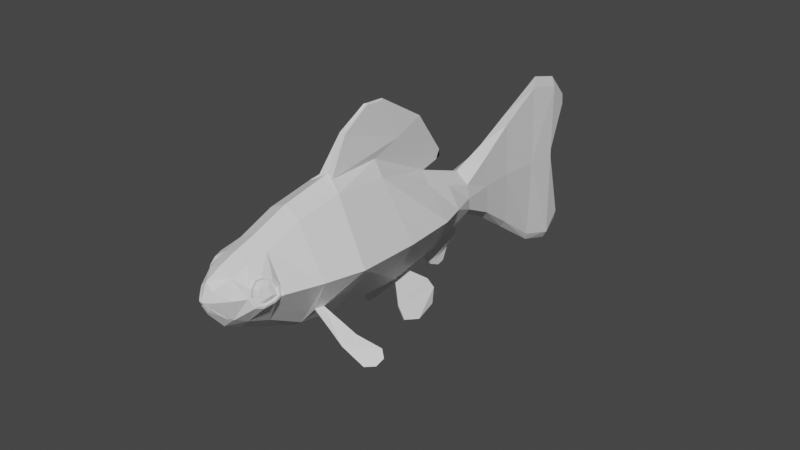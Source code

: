 # Source: fish2.blend  (saved by Blender 3.6.13; exported with 4.5.12 LTS)
import bpy
from mathutils import Matrix  # noqa: F401  (used for matrix-valued properties, if any)

bpy.ops.wm.read_factory_settings(use_empty=True)
scene = bpy.context.scene
scene.name = 'Scene'

# ---- collections
col_collection = bpy.data.collections.new('Collection'); scene.collection.children.link(col_collection)

# ---- materials (node trees are filled in below, after node groups)
mat_material = bpy.data.materials.new('Material')
mat_material.alpha_threshold = 0.0
mat_material.use_transparent_shadow = False
mat_material.roughness = 0.5
mat_material.line_color = (0.0, 0.0, 0.0, 1.0)

# ---- material node trees
mat_material.use_nodes = True; mat_material.node_tree.nodes.clear()
_N = mat_material.node_tree.nodes; _L = mat_material.node_tree.links
n0 = _N.new('ShaderNodeOutputMaterial'); n0.name = 'Material Output'; n0.location = (300, 300)
n1 = _N.new('ShaderNodeBsdfPrincipled'); n1.name = 'Principled BSDF'; n1.location = (10, 300)
n1.distribution = 'GGX'
n1.subsurface_method = 'RANDOM_WALK_SKIN'
n1.inputs[3].default_value = 1.45
n1.inputs[27].default_value = (0.0, 0.0, 0.0, 1.0)
n1.inputs[28].default_value = 1.0
_L.new(n1.outputs[0], n0.inputs[0])
n0.is_active_output = True

# ---- world
world_world = bpy.data.worlds.new('World'); scene.world = world_world
world_world.use_nodes = True; world_world.node_tree.nodes.clear()
_N = world_world.node_tree.nodes; _L = world_world.node_tree.links
n0 = _N.new('ShaderNodeOutputWorld'); n0.name = 'World Output'; n0.location = (300, 300)
n1 = _N.new('ShaderNodeBackground'); n1.name = 'Background'; n1.location = (10, 300)
n1.inputs[0].default_value = (0.05088, 0.05088, 0.05088, 1.0)
_L.new(n1.outputs[0], n0.inputs[0])
n0.is_active_output = True
world_world.color = (0.05088, 0.05088, 0.05088)
world_world.use_sun_shadow = False
world_world.sun_shadow_jitter_overblur = 0.0

# ---- cameras
cam_camera = bpy.data.cameras.new('Camera')
cam_camera.clip_end = 100.0
cam_camera.ortho_scale = 7.314

# ---- meshes
me_cube = bpy.data.meshes.new('Cube')
me_cube.from_pydata([(0.04687, -0.3659, 0.7794), (0.1147, -0.1751, -0.5276), (0.2018, -1.437, 0.5318), (0.2963, -1.364, -0.3837), (0.1067, -0.1699, -0.5359), (0.5403, -0.3295, 0.02374), (0.3084, -1.369, -0.3656), (0.0, -1.427, 0.6255), (0.08955, -0.9398, 0.7495), (0.0, -1.37, -0.6761), (-0.001366, -0.3745, 0.7503), (0.2968, -1.284, -0.3843), (0.0, -0.9138, 0.7798), (0.0, -1.338, 0.02669), (0.0, -0.9935, -0.7237), (0.3271, -1.278, -0.3647), (-0.003377, -0.2036, 0.03225), (0.3555, -1.909, 0.1412), (0.4049, -1.884, 0.03422), (0.3975, -1.824, 0.1008), (0.0, -1.788, 0.4439), (0.0, -1.789, -0.5227), (-4.543e-05, -1.79, 0.01487), (0.0, 0.3301, 0.44), (0.1141, -0.066, -0.4918), (0.1058, -0.06833, -0.4901), (0.4294, 0.2607, 0.02775), (0.0, 0.3021, 0.4528), (-0.001381, 0.2535, 0.03001), (0.1559, 0.8296, 0.1681), (0.002348, 0.6912, -0.243), (0.001629, 0.7073, -0.2503), (0.1867, 0.8304, 0.02471), (0.0, 0.8237, 0.2817), (-0.0008841, 0.834, 0.02722), (0.08405, 1.181, 0.3537), (0.1219, 1.189, -0.2788), (0.0, 1.194, -0.3679), (0.1149, 1.187, 0.03187), (0.0, 1.176, 0.468), (0.0, 1.191, 0.03438), (0.03664, 1.554, 0.6093), (0.07449, 1.546, -0.5293), (0.0, 1.558, -0.6185), (0.06751, 1.544, 0.03829), (0.0, 1.556, 0.7236), (0.0, 1.556, 0.0408), (0.01752, 2.005, 0.9208), (0.0357, 1.983, -0.8486), (0.0, 2.01, -0.9378), (0.04839, 1.988, 0.03825), (0.0, 2.023, 1.035), (0.0, 2.015, 0.04077), (0.03658, 2.322, 0.8562), (0.05476, 2.323, -0.9284), (0.0, 2.327, -1.018), (0.05032, 2.312, 0.03639), (0.0, 2.317, 0.9704), (0.0, 2.314, 0.0389), (0.0, 2.528, 0.6016), (0.01611, 2.517, -0.7311), (0.0, 2.517, -0.8202), (0.0, 2.361, 0.04756), (0.0, 2.519, 0.7159), (0.1753, -1.995, 0.2807), (0.1668, -2.026, -0.2903), (0.0, -1.995, 0.3577), (0.0, -1.996, -0.4374), (0.1753, -1.995, 0.2807), (0.1662, -2.026, -0.2908), (0.0, -1.995, 0.3577), (0.0, -1.996, -0.4374), (0.3121, -2.046, 0.1091), (0.3533, -2.034, -0.01193), (0.3183, -2.057, 0.03972), (0.0, -2.176, 0.2648), (0.0, -2.177, -0.353), (0.07987, -2.33, 0.0992), (0.0291, -2.352, -0.1224), (0.09702, -2.348, -0.004867), (0.0, -2.327, 0.17), (0.0, -2.337, -0.1644), (0.02694, -2.399, -0.01092), (0.02767, -2.399, -0.01105), (0.0265, -2.399, -0.01112), (0.0, -2.4, -0.01152), (0.0, -2.399, -0.01221), (0.5403, -1.429, 0.02037), (0.1494, -1.415, -0.5641), (0.1589, -1.022, -0.6007), (0.6194, -1.013, 0.03038), (0.707, -1.208, -0.5367), (0.6559, -1.195, -0.5727), (0.6555, -1.34, -0.6261), (0.6882, -1.372, -0.6023), (0.9089, -1.303, -0.7534), (0.9766, -1.211, -0.7562), (0.919, -1.15, -0.7862), (0.8609, -1.252, -0.7811), (0.8606, -1.061, -0.6886), (0.9192, -1.091, -0.7563), (0.9839, -1.121, -0.7074), (0.9253, -1.089, -0.6405), (0.2247, -0.2761, -0.505), (0.02087, 0.2706, -0.4351), (0.0, -0.2012, -0.6034), (0.0, 0.2729, -0.4337), (0.2247, -0.2761, -0.505), (0.0, -0.2012, -0.6034), (0.2166, 0.2843, -0.3513), (-0.0001411, 0.2563, -0.4427), (0.2376, 0.1756, -0.6611), (0.2057, 0.1662, -0.655), (0.209, -0.2143, -0.8549), (0.2398, -0.2364, -0.8241), (0.3074, -0.2156, -0.9685), (0.3597, -0.05639, -0.9986), (0.317, -0.0324, -1.029), (0.27, -0.1885, -1.006), (0.3154, 0.1754, -0.928), (0.2883, 0.2232, -0.7644), (0.2512, 0.2123, -0.7574), (0.2717, 0.1686, -0.9313), (0.2166, 0.2843, -0.3513), (-0.0001411, 0.2563, -0.4427), (0.1937, 0.8322, -0.1021), (0.0, 0.8366, -0.1912), (0.02657, 0.4358, -0.6702), (0.0, 0.4335, -0.6755), (0.009383, 0.7879, -0.3323), (0.0, 0.7891, -0.3394), (-0.001129, 0.5474, 0.0286), (0.0, 0.5501, -0.3154), (0.0, 0.5428, 0.372), (0.205, 0.5616, -0.2251), (0.3066, 0.5491, 0.02621), (0.1609, 0.5483, 0.2524), (0.0, 0.4928, -0.3409), (0.01149, 0.4835, -0.3379), (0.0, 0.6515, -0.5235), (0.04149, 0.6511, -0.5112), (0.0, 0.6807, -0.5498), (0.02023, 0.6811, -0.5493), (0.02375, 0.551, -0.7211), (0.02189, 0.6236, -0.6929), (0.0, 0.6303, -0.7132), (5.588e-09, 0.5621, -0.7415), (0.01515, 0.8026, -0.4738), (0.01183, 0.8209, -0.4021), (0.0, 0.8215, -0.4084), (4.191e-09, 0.8025, -0.4796), (0.168, -0.3747, 0.6227), (0.2129, -0.9659, 0.6533), (0.0, -0.3737, 0.7515), (0.0, -0.9157, 0.7796), (0.0, 0.33, 0.4405), (0.166, 0.2599, 0.3388), (0.0, 0.2149, 1.069), (0.03718, 0.2392, 1.064), (0.0, 0.5158, 0.5033), (0.05064, -0.07343, 0.9172), (0.03753, -0.7226, 1.126), (0.0, -0.7268, 1.121), (0.0, -0.08022, 0.921), (0.0, 0.5159, 0.5032), (0.0, 0.5448, 0.624), (-3.26e-09, 0.5445, 0.5392), (0.0, 0.5642, 0.5336), (0.0, 0.5585, 0.6045), (0.0, -0.4077, 1.343), (-7.451e-09, -0.2237, 1.348), (0.02628, -0.2539, 1.337), (0.02417, -0.4354, 1.337), (0.02616, -2.38, -0.06488), (0.06706, -2.346, -0.06773), (0.1179, -2.171, -0.2515), (0.1137, -2.231, -0.1868), (0.0, -2.385, -0.04445), (0.1188, -2.171, -0.2516), (0.06226, -2.346, -0.08516), (0.1052, -2.235, -0.1997), (0.0, -2.385, -0.06462), (0.0346, -2.38, -0.05095), (0.02616, -1.98, -0.1963), (0.07708, -1.981, -0.1961), (0.1104, -1.982, -0.1978), (0.11, -1.982, -0.1973), (0.0, -1.98, -0.1961), (0.1188, -1.982, -0.1978), (0.06864, -1.981, -0.1963), (0.1056, -1.981, -0.197), (0.0, -1.98, -0.1963), (0.0346, -1.98, -0.1961), (0.1957, -1.798, 0.3502), (0.4502, -1.817, 0.01996), (0.1776, -1.795, -0.3663), (0.3091, -1.948, 0.2228), (0.4136, -1.892, -0.04294), (0.3719, -1.994, -0.01981), (0.307, -2.007, 0.1558), (0.1485, -2.175, 0.2058), (0.2191, -2.21, 0.009775), (0.1496, -2.17, -0.2276), (0.3589, -1.872, 0.1824), (0.3801, -1.876, 0.08432), (0.4354, -1.836, 0.01205), (0.3223, -1.959, 0.1675), (0.3898, -1.914, 0.002741), (0.388, -1.999, -0.07353), (0.2824, -2.033, 0.2022), (0.2889, -2.092, 0.1285), (0.3006, -2.11, 0.02672), (0.3544, -2.071, -0.05924), (0.3069, -1.958, 0.1705), (0.3728, -1.911, 0.008587), (0.3634, -1.876, 0.08542), (0.2918, -2.004, 0.1578), (0.3548, -1.994, -0.01455), (0.3029, -2.055, 0.04272), (0.3393, -1.91, 0.1429), (0.388, -1.884, 0.03831), (0.2971, -2.042, 0.112), (0.3374, -2.031, -0.007215), (0.3401, -1.908, 0.1442), (0.3647, -1.874, 0.08731), (0.3895, -1.882, 0.03722), (0.3062, -1.959, 0.1689), (0.3744, -1.912, 0.005741), (0.3565, -1.993, -0.01681), (0.2916, -2.005, 0.1588), (0.2967, -2.044, 0.1121), (0.3028, -2.053, 0.0425), (0.3379, -2.032, -0.008932), (0.3584, -1.969, 0.1331), (0.4069, -1.936, 0.03867), (0.3975, -1.911, 0.07808), (0.3521, -1.99, 0.1281), (0.3884, -1.995, 0.02025), (0.3693, -2.021, 0.05252), (0.3782, -1.936, 0.1167), (0.4121, -1.914, 0.04769), (0.3573, -2.014, 0.09997), (0.3791, -2.01, 0.02328), (0.371, -1.915, 0.1429), (0.3951, -1.881, 0.08542), (0.4197, -1.889, 0.03831), (0.3379, -1.965, 0.1688), (0.4045, -1.917, 0.008587), (0.3864, -2.0, -0.01455), (0.3234, -2.01, 0.1578), (0.3287, -2.048, 0.112), (0.3345, -2.059, 0.0425), (0.369, -2.037, -0.007215), (0.371, -1.915, 0.1429), (0.3951, -1.881, 0.08542), (0.4197, -1.889, 0.03831), (0.3379, -1.965, 0.1688), (0.4045, -1.917, 0.008587), (0.3864, -2.0, -0.01455), (0.3234, -2.01, 0.1578), (0.3287, -2.048, 0.112), (0.3345, -2.059, 0.0425), (0.369, -2.037, -0.007215), (0.37, -1.89, 0.1641), (0.4021, -1.848, 0.09395), (0.434, -1.858, 0.02305), (0.3279, -1.954, 0.198), (0.4153, -1.903, -0.02109), (0.3933, -1.997, -0.04797), (0.3064, -2.021, 0.1815), (0.3214, -2.086, 0.03349), (0.3122, -2.071, 0.1203), (0.3666, -2.054, -0.03664)], [], [(161, 160, 158, 171, 172), (152, 12, 7, 2), (7, 13, 22, 20), (88, 87, 194, 195), (105, 103, 89, 14), (14, 89, 88, 9), (103, 5, 90, 89), (5, 151, 152, 90), (90, 152, 2, 87), (5, 103, 123, 26), (195, 194, 22, 21), (194, 193, 20, 22), (2, 7, 20, 193), (87, 2, 193, 194), (9, 88, 195, 21), (13, 9, 21, 22), (131, 133, 33, 34), (132, 131, 34, 126), (105, 16, 28, 124), (16, 10, 155, 28), (151, 5, 26, 156), (34, 33, 39, 40), (126, 34, 40, 37), (135, 134, 125, 32), (138, 104, 127, 140), (133, 136, 29, 33), (136, 135, 32, 29), (40, 39, 45, 46), (37, 40, 46, 43), (32, 125, 36, 38), (125, 126, 37, 36), (33, 29, 35, 39), (29, 32, 38, 35), (46, 45, 51, 52), (43, 46, 52, 49), (38, 36, 42, 44), (36, 37, 43, 42), (39, 35, 41, 45), (35, 38, 44, 41), (47, 50, 56, 53), (51, 47, 53, 57), (44, 42, 48, 50), (42, 43, 49, 48), (45, 41, 47, 51), (41, 44, 50, 47), (58, 57, 53, 56), (55, 58, 56, 54), (49, 52, 58, 55), (52, 51, 57, 58), (50, 48, 54, 56), (48, 49, 55, 54), (53, 57, 63, 59), (56, 53, 59, 62), (56, 54, 60, 62), (54, 55, 61, 60), (193, 20, 66, 64), (199, 72, 230, 229), (21, 195, 65, 67), (17, 206, 213, 223), (67, 65, 69, 71), (206, 199, 229, 213), (64, 66, 70, 68), (198, 73, 232, 228), (71, 69, 202, 178, 76), (204, 18, 225, 224), (68, 70, 75, 200), (207, 198, 228, 227), (76, 175, 180, 78, 81), (201, 202, 176, 174, 79), (200, 75, 80, 77), (201, 200, 77, 79), (79, 77, 82, 84), (81, 78, 173, 181), (79, 174, 182, 83, 84), (77, 80, 85, 82), (3, 6, 87, 88), (11, 3, 88, 89), (6, 15, 90, 87), (15, 11, 89, 90), (91, 94, 95, 96, 101, 102), (92, 91, 102, 99), (93, 92, 99, 100, 97, 98), (100, 101, 96, 97), (6, 3, 93, 94), (15, 6, 94, 91), (3, 11, 92, 93), (11, 15, 91, 92), (95, 98, 97, 96), (99, 102, 101, 100), (94, 93, 98, 95), (108, 107, 103, 105), (107, 109, 123, 103), (109, 110, 124, 123), (110, 108, 105, 124), (4, 1, 107, 108), (1, 24, 109, 107), (24, 25, 110, 109), (25, 4, 108, 110), (111, 114, 115, 116, 119, 120), (116, 117, 122, 119), (112, 111, 120, 121), (113, 112, 121, 122, 117, 118), (24, 1, 114, 111), (4, 25, 112, 113), (1, 4, 113, 114), (25, 24, 111, 112), (115, 118, 117, 116), (119, 122, 121, 120), (114, 113, 118, 115), (106, 104, 123, 124), (30, 31, 126, 125), (137, 106, 124, 132), (138, 30, 125, 134), (128, 139, 141, 145, 146), (31, 30, 129, 130), (137, 31, 130, 139), (104, 106, 128, 127), (129, 140, 142, 147, 148), (142, 141, 150, 147), (140, 127, 143, 144, 142), (130, 129, 148, 149), (127, 128, 146, 143), (106, 137, 139, 128), (139, 130, 149, 150, 141), (104, 138, 134, 123), (31, 137, 132, 126), (156, 26, 135, 136), (155, 156, 136, 133), (30, 138, 140, 129), (26, 123, 134, 135), (124, 28, 131, 132), (28, 155, 133, 131), (143, 146, 145, 144), (147, 150, 149, 148), (144, 145, 141, 142), (0, 8, 152, 151), (154, 153, 10, 12), (8, 154, 12, 152), (27, 23, 156, 155), (23, 0, 151, 156), (153, 27, 155, 10), (162, 161, 172, 169), (164, 163, 157, 165, 166), (160, 159, 167, 168, 158), (157, 158, 168, 165), (158, 157, 170, 171), (153, 154, 162, 163), (23, 27, 164, 159), (27, 153, 163, 164), (8, 0, 160, 161), (0, 23, 159, 160), (154, 8, 161, 162), (165, 168, 167, 166), (159, 164, 166, 167), (171, 170, 169, 172), (163, 162, 169, 170, 157), (179, 180, 78), (177, 182, 83, 86), (173, 179, 78), (176, 178, 202), (182, 174, 184, 192), (174, 176, 186, 184), (179, 173, 183, 189), (178, 176, 186, 188), (180, 175, 185, 190), (181, 173, 183, 191), (182, 177, 187, 192), (180, 179, 189, 190), (203, 19, 194, 193), (205, 19, 194, 195), (196, 203, 193, 64), (197, 205, 195, 65), (208, 197, 65, 69), (209, 196, 64, 68), (211, 210, 200, 201), (211, 212, 202, 201), (212, 208, 69, 202), (210, 209, 68, 200), (263, 264, 19, 203), (265, 264, 19, 205), (266, 263, 203, 196), (267, 265, 205, 197), (268, 267, 197, 208), (269, 266, 196, 209), (270, 271, 210, 211), (270, 272, 212, 211), (272, 268, 208, 212), (271, 269, 209, 210), (221, 231, 251, 250), (216, 221, 250, 249), (219, 226, 246, 243), (226, 216, 249, 246), (217, 222, 252, 248), (215, 220, 245, 244), (72, 74, 218, 230), (18, 207, 227, 225), (204, 17, 223, 224), (73, 74, 218, 232), (219, 215, 224, 223), (220, 215, 224, 225), (226, 219, 223, 213), (214, 220, 225, 227), (217, 214, 227, 228), (216, 226, 213, 229), (231, 221, 230, 218), (231, 222, 232, 218), (222, 217, 228, 232), (221, 216, 229, 230), (220, 214, 247, 245), (215, 219, 243, 244), (222, 231, 251, 252), (214, 217, 248, 247), (235, 239, 233, 236, 241, 238, 242, 237, 234, 240), (253, 254, 244, 243), (254, 255, 245, 244), (256, 253, 243, 246), (255, 257, 247, 245), (257, 258, 248, 247), (259, 256, 246, 249), (261, 260, 250, 251), (262, 261, 251, 252), (258, 262, 252, 248), (260, 259, 249, 250), (239, 235, 254, 253), (235, 240, 255, 254), (233, 239, 253, 256), (240, 234, 257, 255), (234, 237, 258, 257), (236, 233, 256, 259), (238, 241, 260, 261), (242, 238, 261, 262), (237, 242, 262, 258), (241, 236, 259, 260), (72, 199, 269, 271), (73, 198, 268, 272), (74, 73, 272, 270), (74, 72, 271, 270), (199, 206, 266, 269), (198, 207, 267, 268), (207, 18, 265, 267), (206, 17, 263, 266), (18, 204, 264, 265), (17, 204, 264, 263)])
_uv = me_cube.uv_layers.new(name='UVMap')
_uv.uv.foreach_set('vector', [0.6632, 0.6086, 0.6698, 0.5, 0.6698, 0.5, 0.6642, 0.5913, 0.6632, 0.6086, 0.625, 0.625, 0.75, 0.625, 0.75, 0.75, 0.625, 0.75, 0.0, 0.0, 0.0, 0.0, 0.0, 0.0, 0.0, 0.0, 0.375, 0.75, 0.5, 0.75, 0.5, 0.75, 0.375, 0.75, 0.25, 0.5, 0.375, 0.5, 0.375, 0.625, 0.25, 0.625, 0.25, 0.625, 0.375, 0.625, 0.375, 0.75, 0.25, 0.75, 0.375, 0.5, 0.5, 0.5, 0.5, 0.625, 0.375, 0.625, 0.5, 0.5, 0.625, 0.5, 0.625, 0.625, 0.5, 0.625, 0.5, 0.625, 0.625, 0.625, 0.625, 0.75, 0.5, 0.75, 0.5, 0.5, 0.375, 0.5, 0.375, 0.5, 0.5, 0.5, 0.375, 0.75, 0.5, 0.75, 0.5, 0.875, 0.375, 0.875, 0.5, 0.75, 0.625, 0.75, 0.625, 0.875, 0.5, 0.875, 0.625, 0.75, 0.75, 0.75, 0.75, 0.75, 0.625, 0.75, 0.5, 0.75, 0.625, 0.75, 0.625, 0.75, 0.5, 0.75, 0.25, 0.75, 0.375, 0.75, 0.375, 0.75, 0.25, 0.75, 0.0, 0.0, 0.0, 0.0, 0.0, 0.0, 0.0, 0.0, 0.0, 0.0, 0.0, 0.0, 0.0, 0.0, 0.0, 0.0, 0.0, 0.0, 0.0, 0.0, 0.0, 0.0, 0.0, 0.0, 0.0, 0.0, 0.0, 0.0, 0.0, 0.0, 0.0, 0.0, 0.0, 0.0, 0.0, 0.0, 0.0, 0.0, 0.0, 0.0, 0.625, 0.5, 0.5, 0.5, 0.5, 0.5, 0.625, 0.5, 0.0, 0.0, 0.0, 0.0, 0.0, 0.0, 0.0, 0.0, 0.0, 0.0, 0.0, 0.0, 0.0, 0.0, 0.0, 0.0, 0.5, 0.5, 0.375, 0.5, 0.375, 0.5, 0.5, 0.5, 0.3262, 0.5, 0.3276, 0.5, 0.3276, 0.5, 0.3262, 0.5, 0.7495, 0.5, 0.625, 0.5, 0.625, 0.5, 0.75, 0.5, 0.625, 0.5, 0.5, 0.5, 0.5, 0.5, 0.625, 0.5, 0.0, 0.0, 0.0, 0.0, 0.0, 0.0, 0.0, 0.0, 0.0, 0.0, 0.0, 0.0, 0.0, 0.0, 0.0, 0.0, 0.5, 0.5, 0.375, 0.5, 0.375, 0.5, 0.5, 0.5, 0.375, 0.5, 0.25, 0.5, 0.25, 0.5, 0.375, 0.5, 0.75, 0.5, 0.625, 0.5, 0.625, 0.5, 0.75, 0.5, 0.625, 0.5, 0.5, 0.5, 0.5, 0.5, 0.625, 0.5, 0.0, 0.0, 0.0, 0.0, 0.0, 0.0, 0.0, 0.0, 0.0, 0.0, 0.0, 0.0, 0.0, 0.0, 0.0, 0.0, 0.5, 0.5, 0.375, 0.5, 0.375, 0.5, 0.5, 0.5, 0.375, 0.5, 0.25, 0.5, 0.25, 0.5, 0.375, 0.5, 0.75, 0.5, 0.625, 0.5, 0.625, 0.5, 0.75, 0.5, 0.625, 0.5, 0.5, 0.5, 0.5, 0.5, 0.625, 0.5, 0.625, 0.5, 0.5, 0.5, 0.5, 0.5, 0.625, 0.5, 0.75, 0.5, 0.625, 0.5, 0.625, 0.5, 0.75, 0.5, 0.5, 0.5, 0.375, 0.5, 0.375, 0.5, 0.5, 0.5, 0.375, 0.5, 0.25, 0.5, 0.25, 0.5, 0.375, 0.5, 0.75, 0.5, 0.625, 0.5, 0.625, 0.5, 0.75, 0.5, 0.625, 0.5, 0.5, 0.5, 0.5, 0.5, 0.625, 0.5, 0.5, 0.375, 0.625, 0.375, 0.625, 0.5, 0.5, 0.5, 0.375, 0.375, 0.5, 0.375, 0.5, 0.5, 0.375, 0.5, 0.0, 0.0, 0.0, 0.0, 0.0, 0.0, 0.0, 0.0, 0.0, 0.0, 0.0, 0.0, 0.0, 0.0, 0.0, 0.0, 0.5, 0.5, 0.375, 0.5, 0.375, 0.5, 0.5, 0.5, 0.375, 0.5, 0.25, 0.5, 0.25, 0.5, 0.375, 0.5, 0.625, 0.5, 0.75, 0.5, 0.75, 0.5, 0.625, 0.5, 0.5, 0.5, 0.625, 0.5, 0.625, 0.5, 0.5, 0.5, 0.5, 0.5, 0.375, 0.5, 0.375, 0.5, 0.5, 0.5, 0.375, 0.5, 0.375, 0.375, 0.375, 0.375, 0.375, 0.5, 0.625, 0.75, 0.625, 0.875, 0.625, 0.875, 0.625, 0.75, 0.5593, 0.75, 0.5432, 0.75, 0.5432, 0.75, 0.5593, 0.75, 0.375, 0.875, 0.375, 0.75, 0.375, 0.75, 0.375, 0.875, 0.4195, 0.5844, 0.1677, 0.2469, 0.1677, 0.2469, 0.4195, 0.5844, 0.375, 0.875, 0.375, 0.75, 0.375, 0.75, 0.375, 0.875, 0.1677, 0.2469, 0.5593, 0.75, 0.5593, 0.75, 0.1677, 0.2469, 0.625, 0.75, 0.625, 0.875, 0.625, 0.875, 0.625, 0.75, 0.446, 0.75, 0.4525, 0.75, 0.4525, 0.75, 0.446, 0.75, 0.375, 0.875, 0.375, 0.75, 0.375, 0.75, 0.375, 0.7757, 0.375, 0.875, 0.5008, 0.75, 0.4773, 0.75, 0.4773, 0.75, 0.5008, 0.75, 0.625, 0.75, 0.625, 0.875, 0.625, 0.875, 0.625, 0.75, 0.5232, 0.75, 0.446, 0.75, 0.446, 0.75, 0.5232, 0.75, 0.375, 0.875, 0.375, 0.7757, 0.375, 0.75, 0.375, 0.75, 0.375, 0.875, 0.5, 0.75, 0.375, 0.75, 0.375, 0.75, 0.4485, 0.75, 0.5, 0.75, 0.625, 0.75, 0.625, 0.875, 0.625, 0.875, 0.625, 0.75, 0.5, 0.75, 0.625, 0.75, 0.625, 0.75, 0.5, 0.75, 0.5, 0.75, 0.625, 0.75, 0.625, 0.75, 0.5, 0.75, 0.375, 0.875, 0.375, 0.75, 0.375, 0.75, 0.375, 0.875, 0.5, 0.75, 0.4485, 0.75, 0.375, 0.75, 0.375, 0.75, 0.5, 0.75, 0.625, 0.75, 0.625, 0.875, 0.625, 0.875, 0.625, 0.75, 0.4028, 0.6989, 0.4721, 0.7006, 0.5, 0.75, 0.375, 0.75, 0.4024, 0.6761, 0.4028, 0.6989, 0.375, 0.75, 0.375, 0.625, 0.4721, 0.7006, 0.4725, 0.6744, 0.5, 0.625, 0.5, 0.75, 0.4725, 0.6744, 0.4024, 0.6761, 0.375, 0.625, 0.5, 0.625, 0.4725, 0.6744, 0.4721, 0.7006, 0.4721, 0.7006, 0.4722, 0.6923, 0.4724, 0.6821, 0.4725, 0.6744, 0.4024, 0.6761, 0.4725, 0.6744, 0.4725, 0.6744, 0.4024, 0.6761, 0.4028, 0.6989, 0.4024, 0.6761, 0.4024, 0.6761, 0.4025, 0.6837, 0.4026, 0.6903, 0.4028, 0.6989, 0.4025, 0.6837, 0.4724, 0.6821, 0.4722, 0.6923, 0.4026, 0.6903, 0.4721, 0.7006, 0.4028, 0.6989, 0.4028, 0.6989, 0.4721, 0.7006, 0.4725, 0.6744, 0.4721, 0.7006, 0.4721, 0.7006, 0.4725, 0.6744, 0.4028, 0.6989, 0.4024, 0.6761, 0.4024, 0.6761, 0.4028, 0.6989, 0.4024, 0.6761, 0.4725, 0.6744, 0.4725, 0.6744, 0.4024, 0.6761, 0.4721, 0.7006, 0.4028, 0.6989, 0.4026, 0.6903, 0.4722, 0.6923, 0.4024, 0.6761, 0.4725, 0.6744, 0.4724, 0.6821, 0.4025, 0.6837, 0.4721, 0.7006, 0.4028, 0.6989, 0.4028, 0.6989, 0.4721, 0.7006, 0.25, 0.5, 0.375, 0.5, 0.375, 0.5, 0.25, 0.5, 0.375, 0.5, 0.375, 0.5, 0.375, 0.5, 0.375, 0.5, 0.375, 0.5, 0.25, 0.5, 0.25, 0.5, 0.375, 0.5, 0.25, 0.5, 0.25, 0.5, 0.25, 0.5, 0.25, 0.5, 0.3047, 0.5, 0.3202, 0.5, 0.375, 0.5, 0.25, 0.5, 0.3202, 0.5, 0.3174, 0.5, 0.375, 0.5, 0.375, 0.5, 0.3174, 0.5, 0.3077, 0.5, 0.25, 0.5, 0.375, 0.5, 0.3077, 0.5, 0.3047, 0.5, 0.25, 0.5, 0.25, 0.5, 0.3174, 0.5, 0.3202, 0.5, 0.3202, 0.5, 0.3196, 0.5, 0.318, 0.5, 0.3174, 0.5, 0.3196, 0.5, 0.3053, 0.5, 0.3071, 0.5, 0.318, 0.5, 0.3077, 0.5, 0.3174, 0.5, 0.3174, 0.5, 0.3077, 0.5, 0.3047, 0.5, 0.3077, 0.5, 0.3077, 0.5, 0.3071, 0.5, 0.3053, 0.5, 0.3047, 0.5, 0.3174, 0.5, 0.3202, 0.5, 0.3202, 0.5, 0.3174, 0.5, 0.3047, 0.5, 0.3077, 0.5, 0.3077, 0.5, 0.3047, 0.5, 0.3202, 0.5, 0.3047, 0.5, 0.3047, 0.5, 0.3202, 0.5, 0.3077, 0.5, 0.3174, 0.5, 0.3174, 0.5, 0.3077, 0.5, 0.3202, 0.5, 0.3047, 0.5, 0.3053, 0.5, 0.3196, 0.5, 0.318, 0.5, 0.3071, 0.5, 0.3077, 0.5, 0.3174, 0.5, 0.3202, 0.5, 0.3047, 0.5, 0.3047, 0.5, 0.3202, 0.5, 0.2975, 0.5, 0.3276, 0.5, 0.375, 0.5, 0.25, 0.5, 0.3248, 0.5, 0.3003, 0.5, 0.25, 0.5, 0.375, 0.5, 0.2021, 0.5, 0.2975, 0.5, 0.25, 0.5, 0.2513, 0.5, 0.3262, 0.5, 0.3248, 0.5, 0.375, 0.5, 0.375, 0.5, 0.2975, 0.5, 0.2989, 0.5, 0.2989, 0.5, 0.2978, 0.5, 0.2975, 0.5, 0.3003, 0.5, 0.3248, 0.5, 0.3248, 0.5, 0.3003, 0.5, 0.2021, 0.5, 0.3003, 0.5, 0.3003, 0.5, 0.2989, 0.5, 0.3276, 0.5, 0.2975, 0.5, 0.2975, 0.5, 0.3276, 0.5, 0.3248, 0.5, 0.3262, 0.5, 0.3262, 0.5, 0.3251, 0.5, 0.3248, 0.5, 0.3262, 0.5, 0.2989, 0.5, 0.2999, 0.5, 0.3251, 0.5, 0.3262, 0.5, 0.3276, 0.5, 0.3276, 0.5, 0.3272, 0.5, 0.3262, 0.5, 0.3003, 0.5, 0.3248, 0.5, 0.3248, 0.5, 0.3003, 0.5, 0.3276, 0.5, 0.2975, 0.5, 0.2975, 0.5, 0.3276, 0.5, 0.2975, 0.5, 0.2021, 0.5, 0.2989, 0.5, 0.2975, 0.5, 0.2989, 0.5, 0.3003, 0.5, 0.3003, 0.5, 0.2999, 0.5, 0.2989, 0.5, 0.3276, 0.5, 0.3262, 0.5, 0.375, 0.5, 0.375, 0.5, 0.3003, 0.5, 0.2021, 0.5, 0.2513, 0.5, 0.25, 0.5, 0.625, 0.5, 0.5, 0.5, 0.5, 0.5, 0.625, 0.5, 0.75, 0.5, 0.625, 0.5, 0.625, 0.5, 0.7495, 0.5, 0.3248, 0.5, 0.3262, 0.5, 0.3262, 0.5, 0.3248, 0.5, 0.5, 0.5, 0.375, 0.5, 0.375, 0.5, 0.5, 0.5, 0.0, 0.0, 0.0, 0.0, 0.0, 0.0, 0.0, 0.0, 0.0, 0.0, 0.0, 0.0, 0.0, 0.0, 0.0, 0.0, 0.3276, 0.5, 0.2975, 0.5, 0.2978, 0.5, 0.3272, 0.5, 0.3251, 0.5, 0.2999, 0.5, 0.3003, 0.5, 0.3248, 0.5, 0.3272, 0.5, 0.2978, 0.5, 0.2989, 0.5, 0.3262, 0.5, 0.6698, 0.5, 0.6632, 0.6086, 0.625, 0.625, 0.625, 0.5, 0.7119, 0.6083, 0.7052, 0.5, 0.75, 0.5, 0.75, 0.625, 0.6632, 0.6086, 0.7119, 0.6083, 0.75, 0.625, 0.625, 0.625, 0.7042, 0.5, 0.6708, 0.5, 0.625, 0.5, 0.75, 0.5, 0.6708, 0.5, 0.6698, 0.5, 0.625, 0.5, 0.625, 0.5, 0.7052, 0.5, 0.7042, 0.5, 0.75, 0.5, 0.75, 0.5, 0.7119, 0.6083, 0.6632, 0.6086, 0.6632, 0.6086, 0.7119, 0.6083, 0.7042, 0.5, 0.7052, 0.5, 0.7052, 0.5, 0.7043, 0.5, 0.7042, 0.5, 0.6698, 0.5, 0.6708, 0.5, 0.6708, 0.5, 0.6707, 0.5, 0.6698, 0.5, 0.7052, 0.5, 0.6698, 0.5, 0.6707, 0.5, 0.7043, 0.5, 0.6698, 0.5, 0.7052, 0.5, 0.7108, 0.5894, 0.6642, 0.5913, 0.7052, 0.5, 0.7119, 0.6083, 0.7119, 0.6083, 0.7052, 0.5, 0.6708, 0.5, 0.7042, 0.5, 0.7042, 0.5, 0.6708, 0.5, 0.7042, 0.5, 0.7052, 0.5, 0.7052, 0.5, 0.7042, 0.5, 0.6632, 0.6086, 0.6698, 0.5, 0.6698, 0.5, 0.6632, 0.6086, 0.6698, 0.5, 0.6708, 0.5, 0.6708, 0.5, 0.6698, 0.5, 0.7119, 0.6083, 0.6632, 0.6086, 0.6632, 0.6086, 0.7119, 0.6083, 0.7043, 0.5, 0.6707, 0.5, 0.6708, 0.5, 0.7042, 0.5, 0.6708, 0.5, 0.7042, 0.5, 0.7042, 0.5, 0.6708, 0.5, 0.6642, 0.5913, 0.7108, 0.5894, 0.7119, 0.6083, 0.6632, 0.6086, 0.7052, 0.5, 0.7119, 0.6083, 0.7119, 0.6083, 0.7108, 0.5894, 0.7052, 0.5, 0.4485, 0.75, 0.375, 0.75, 0.375, 0.75, 0.375, 0.875, 0.375, 0.75, 0.375, 0.75, 0.375, 0.875, 0.375, 0.75, 0.4485, 0.75, 0.375, 0.75, 0.375, 0.75, 0.375, 0.7757, 0.375, 0.75, 0.375, 0.75, 0.4485, 0.75, 0.4485, 0.75, 0.375, 0.75, 0.4485, 0.75, 0.375, 0.75, 0.375, 0.75, 0.4485, 0.75, 0.4485, 0.75, 0.375, 0.75, 0.375, 0.75, 0.4485, 0.75, 0.375, 0.7757, 0.375, 0.75, 0.375, 0.75, 0.375, 0.7757, 0.375, 0.75, 0.375, 0.7757, 0.375, 0.7757, 0.375, 0.75, 0.375, 0.875, 0.375, 0.75, 0.375, 0.75, 0.375, 0.875, 0.375, 0.75, 0.375, 0.875, 0.375, 0.875, 0.375, 0.75, 0.375, 0.75, 0.4485, 0.75, 0.4485, 0.75, 0.375, 0.75, 0.5869, 0.75, 0.5036, 0.75, 0.5, 0.75, 0.625, 0.75, 0.4093, 0.75, 0.5036, 0.75, 0.5, 0.75, 0.375, 0.75, 0.0, 1.907e-06, 0.5869, 0.75, 0.625, 0.75, 0.625, 0.75, 0.5197, 0.75, 0.4093, 0.75, 0.375, 0.75, 0.375, 0.75, 0.4185, 0.75, 0.5197, 0.75, 0.375, 0.75, 0.375, 0.75, 0.5849, 0.75, 0.0, 1.907e-06, 0.625, 0.75, 0.625, 0.75, 0.4954, 0.75, 0.5736, 0.75, 0.625, 0.75, 0.5, 0.75, 0.4954, 0.75, 0.4223, 0.75, 0.375, 0.75, 0.5, 0.75, 0.4223, 0.75, 0.4185, 0.75, 0.375, 0.75, 0.375, 0.75, 0.5736, 0.75, 0.5849, 0.75, 0.625, 0.75, 0.625, 0.75, 0.5096, 0.6736, 0.5026, 0.7505, 0.5036, 0.75, 0.5869, 0.75, 0.4407, 0.75, 0.5026, 0.7505, 0.5036, 0.75, 0.4093, 0.75, 0.07741, 0.114, 0.5096, 0.6736, 0.5869, 0.75, 0.0, 1.907e-06, 0.5213, 0.75, 0.4407, 0.75, 0.4093, 0.75, 0.5197, 0.75, 0.4312, 0.75, 0.5213, 0.75, 0.5197, 0.75, 0.4185, 0.75, 0.573, 0.75, 0.07741, 0.114, 0.0, 1.907e-06, 0.5849, 0.75, 0.4958, 0.75, 0.5596, 0.75, 0.5736, 0.75, 0.4954, 0.75, 0.4958, 0.75, 0.4363, 0.75, 0.4223, 0.75, 0.4954, 0.75, 0.4363, 0.75, 0.4312, 0.75, 0.4185, 0.75, 0.4223, 0.75, 0.5596, 0.75, 0.573, 0.75, 0.5849, 0.75, 0.5736, 0.75, 0.5382, 0.75, 0.4963, 0.75, 0.4963, 0.75, 0.5382, 0.75, 0.5541, 0.75, 0.5382, 0.75, 0.5382, 0.75, 0.5541, 0.75, 0.4064, 0.5752, 0.2027, 0.2984, 0.2027, 0.2984, 0.4064, 0.5752, 0.2027, 0.2984, 0.5541, 0.75, 0.5541, 0.75, 0.2027, 0.2984, 0.4517, 0.75, 0.458, 0.75, 0.458, 0.75, 0.4517, 0.75, 0.5005, 0.75, 0.4869, 0.75, 0.4869, 0.75, 0.5005, 0.75, 0.5432, 0.75, 0.4961, 0.75, 0.4961, 0.75, 0.5432, 0.75, 0.4773, 0.75, 0.5232, 0.75, 0.5232, 0.75, 0.4773, 0.75, 0.5008, 0.75, 0.4195, 0.5844, 0.4195, 0.5844, 0.5008, 0.75, 0.4525, 0.75, 0.4961, 0.75, 0.4961, 0.75, 0.4525, 0.75, 0.4064, 0.5752, 0.5005, 0.75, 0.5008, 0.75, 0.4195, 0.5844, 0.4869, 0.75, 0.5005, 0.75, 0.5008, 0.75, 0.4773, 0.75, 0.2027, 0.2984, 0.4064, 0.5752, 0.4195, 0.5844, 0.1677, 0.2469, 0.5237, 0.75, 0.4869, 0.75, 0.4773, 0.75, 0.5232, 0.75, 0.4517, 0.75, 0.5237, 0.75, 0.5232, 0.75, 0.446, 0.75, 0.5541, 0.75, 0.2027, 0.2984, 0.1677, 0.2469, 0.5593, 0.75, 0.4963, 0.75, 0.5382, 0.75, 0.5432, 0.75, 0.4961, 0.75, 0.4963, 0.75, 0.458, 0.75, 0.4525, 0.75, 0.4961, 0.75, 0.458, 0.75, 0.4517, 0.75, 0.446, 0.75, 0.4525, 0.75, 0.5382, 0.75, 0.5541, 0.75, 0.5593, 0.75, 0.5432, 0.75, 0.4869, 0.75, 0.5237, 0.75, 0.5237, 0.75, 0.4869, 0.75, 0.5005, 0.75, 0.4064, 0.5752, 0.4064, 0.5752, 0.5005, 0.75, 0.458, 0.75, 0.4963, 0.75, 0.4963, 0.75, 0.458, 0.75, 0.5237, 0.75, 0.4517, 0.75, 0.4517, 0.75, 0.5237, 0.75, 0.4756, 0.7085, 0.4179, 0.6071, 0.3886, 0.556, 0.4525, 0.6391, 0.4944, 0.709, 0.4839, 0.7304, 0.4685, 0.7351, 0.4676, 0.734, 0.4891, 0.7289, 0.4868, 0.728, 0.4064, 0.5752, 0.5005, 0.75, 0.5005, 0.75, 0.4064, 0.5752, 0.5005, 0.75, 0.4869, 0.75, 0.4869, 0.75, 0.5005, 0.75, 0.2027, 0.2984, 0.4064, 0.5752, 0.4064, 0.5752, 0.2027, 0.2984, 0.4869, 0.75, 0.5237, 0.75, 0.5237, 0.75, 0.4869, 0.75, 0.5237, 0.75, 0.4517, 0.75, 0.4517, 0.75, 0.5237, 0.75, 0.5541, 0.75, 0.2027, 0.2984, 0.2027, 0.2984, 0.5541, 0.75, 0.4963, 0.75, 0.5382, 0.75, 0.5382, 0.75, 0.4963, 0.75, 0.458, 0.75, 0.4963, 0.75, 0.4963, 0.75, 0.458, 0.75, 0.4517, 0.75, 0.458, 0.75, 0.458, 0.75, 0.4517, 0.75, 0.5382, 0.75, 0.5541, 0.75, 0.5541, 0.75, 0.5382, 0.75, 0.4179, 0.6071, 0.4756, 0.7085, 0.5005, 0.75, 0.4064, 0.5752, 0.4756, 0.7085, 0.4868, 0.728, 0.4869, 0.75, 0.5005, 0.75, 0.3886, 0.556, 0.4179, 0.6071, 0.4064, 0.5752, 0.2027, 0.2984, 0.4868, 0.728, 0.4891, 0.7289, 0.5237, 0.75, 0.4869, 0.75, 0.4891, 0.7289, 0.4676, 0.734, 0.4517, 0.75, 0.5237, 0.75, 0.4525, 0.6391, 0.3886, 0.556, 0.2027, 0.2984, 0.5541, 0.75, 0.4839, 0.7304, 0.4944, 0.709, 0.5382, 0.75, 0.4963, 0.75, 0.4685, 0.7351, 0.4839, 0.7304, 0.4963, 0.75, 0.458, 0.75, 0.4676, 0.734, 0.4685, 0.7351, 0.458, 0.75, 0.4517, 0.75, 0.4944, 0.709, 0.4525, 0.6391, 0.5541, 0.75, 0.5382, 0.75, 0.5432, 0.75, 0.5593, 0.75, 0.573, 0.75, 0.5596, 0.75, 0.4525, 0.75, 0.446, 0.75, 0.4312, 0.75, 0.4363, 0.75, 0.4961, 0.75, 0.4525, 0.75, 0.4363, 0.75, 0.4958, 0.75, 0.4961, 0.75, 0.5432, 0.75, 0.5596, 0.75, 0.4958, 0.75, 0.5593, 0.75, 0.1677, 0.2469, 0.07741, 0.114, 0.573, 0.75, 0.446, 0.75, 0.5232, 0.75, 0.5213, 0.75, 0.4312, 0.75, 0.5232, 0.75, 0.4773, 0.75, 0.4407, 0.75, 0.5213, 0.75, 0.1677, 0.2469, 0.4195, 0.5844, 0.5096, 0.6736, 0.07741, 0.114, 0.4773, 0.75, 0.5008, 0.75, 0.5026, 0.7505, 0.4407, 0.75, 0.4195, 0.5844, 0.5008, 0.75, 0.5026, 0.7505, 0.5096, 0.6736])
me_cube.materials.append(mat_material)
me_cube.use_mirror_vertex_groups = False
me_cube.update()

# ---- objects
ob_cube = bpy.data.objects.new('Cube', me_cube)
ob_camera = bpy.data.objects.new('Camera', cam_camera)
ob_empty = bpy.data.objects.new('Empty', None)
ob_empty_001 = bpy.data.objects.new('Empty.001', None)

# ---- transforms, parenting, visibility, modifiers, constraints
ob_cube.location = (0.0, 0.0, 0.0)
ob_cube.lock_rotations_4d = False
ob_cube.empty_display_type = 'ARROWS'
ob_cube.lineart.crease_threshold = 0.0
_m = ob_cube.modifiers.new('Mirror', 'MIRROR')
_m.use_clip = True
_m = ob_cube.modifiers.new('Bevel', 'BEVEL')
_m.angle_limit = 0.1745
ob_camera.location = (7.359, -6.926, 4.958)
ob_camera.rotation_euler = (1.109, 0.0, 0.8149)
ob_camera.lock_rotations_4d = False
ob_camera.empty_display_type = 'ARROWS'
ob_camera.color = (0.0, 0.0, 0.0, 0.0)
ob_camera.display_type = 'WIRE'
ob_camera.lineart.crease_threshold = 0.0
ob_empty.location = (-3.0, 0.0, 0.0)
ob_empty.rotation_euler = (1.571, -0.0, 1.571)
ob_empty.empty_display_type = 'IMAGE'
ob_empty.empty_display_size = 5.38
ob_empty.empty_image_offset = (-0.4993, -0.5)
ob_empty.use_empty_image_alpha = True
ob_empty.color = (1.0, 1.0, 1.0, 0.1745)
ob_empty.hide_select = True
ob_empty_001.location = (0.1, -0.003958, -2.0)
ob_empty_001.rotation_euler = (0.0, -0.0, 1.57)
ob_empty_001.empty_display_type = 'IMAGE'
ob_empty_001.empty_display_size = 5.404
ob_empty_001.empty_image_offset = (-0.5, -0.4807)
ob_empty_001.use_empty_image_alpha = True
ob_empty_001.empty_image_side = 'FRONT'
ob_empty_001.color = (1.0, 1.0, 1.0, 0.1678)
ob_empty_001.hide_select = True

# ---- collection membership
col_collection.objects.link(ob_cube)
col_collection.objects.link(ob_camera)
col_collection.objects.link(ob_empty)
col_collection.objects.link(ob_empty_001)

# ---- scene / render settings (as saved in the file)
scene.camera = ob_camera
scene.frame_start = 1; scene.frame_end = 250; scene.frame_set(0)
scene.render.engine = 'BLENDER_EEVEE_NEXT'
scene.cycles.sampling_pattern = 'TABULATED_SOBOL'
scene.view_settings.view_transform = 'Filmic'
bpy.context.view_layer.update()

# ---- added for rendering (the .blend has no usable light): sun
light_auto_sun = bpy.data.lights.new('AutoSun', 'SUN')
light_auto_sun.energy = 3.0
light_auto_sun.angle = 0.0523599
ob_auto_sun = bpy.data.objects.new('AutoSun', light_auto_sun)
scene.collection.objects.link(ob_auto_sun)
ob_auto_sun.rotation_euler = (0.872665, 0.174533, 0.523599)
bpy.context.view_layer.update()
